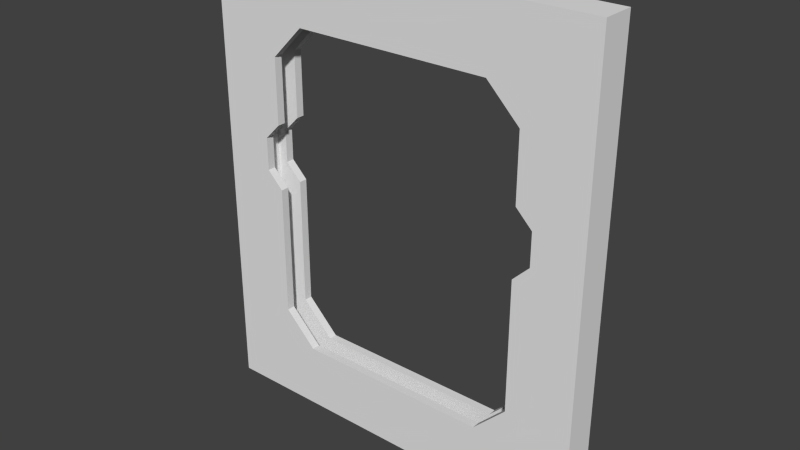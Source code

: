 # Source: Bulkhead.blend  (saved by Blender 2.72.0; exported with 4.5.12 LTS)
import bpy
from mathutils import Matrix  # noqa: F401  (used for matrix-valued properties, if any)

bpy.ops.wm.read_factory_settings(use_empty=True)
scene = bpy.context.scene
scene.name = 'Scene'

# ---- collections
col_collection_1 = bpy.data.collections.new('Collection 1'); scene.collection.children.link(col_collection_1)

# ---- world
world_world = bpy.data.worlds.new('World'); scene.world = world_world
world_world.color = (0.05088, 0.05088, 0.05088)
world_world.use_sun_shadow = False
world_world.sun_shadow_jitter_overblur = 0.0
world_world.cycles.sampling_method = 'MANUAL'
world_world.cycles.sample_map_resolution = 256

# ---- meshes
me_plane = bpy.data.meshes.new('Plane')
me_plane.from_pydata([(4.0, 0.5, 10.0), (4.0, 0.5, 8.0), (4.5, 0.5, 7.5), (4.5, 0.5, 6.5), (-3.0, 0.5, 1.0), (-4.0, 0.5, 2.0), (-4.0, 0.5, 10.0), (-3.0, 0.5, 11.0), (-4.0, 0.5, 8.0), (-4.0, 0.5, 6.0), (-4.5, 0.5, 7.5), (-4.5, 0.5, 6.5), (-6.0, 0.5, 13.0), (-6.0, 0.5, -1.0), (3.0, 0.5, 1.0), (4.0, 0.5, 2.0), (3.0, 0.5, 11.0), (4.0, 0.5, 6.0), (6.0, 0.5, 13.0), (6.0, 0.5, -1.0), (4.0, 0.25, 10.0), (4.0, 0.25, 8.0), (4.5, 0.25, 7.5), (4.5, 0.25, 6.5), (-3.0, 0.25, 1.0), (-4.0, 0.25, 2.0), (-4.0, 0.25, 10.0), (-3.0, 0.25, 11.0), (-4.0, 0.25, 8.0), (-4.0, 0.25, 6.0), (-4.5, 0.25, 7.5), (-4.5, 0.25, 6.5), (3.0, 0.25, 1.0), (4.0, 0.25, 2.0), (3.0, 0.25, 11.0), (4.0, 0.25, 6.0), (4.8, 0.25, 10.7), (-3.6, 0.25, -0.1), (-4.8, 0.25, 1.1), (-4.8, 0.25, 10.7), (-3.6, 0.25, 11.9), (3.6, 0.25, -0.1), (4.8, 0.25, 1.1), (3.6, 0.25, 11.9), (4.0, -0.5, 10.0), (4.0, -0.5, 8.0), (4.5, -0.5, 7.5), (4.5, -0.5, 6.5), (-3.0, -0.5, 1.0), (-4.0, -0.5, 2.0), (-4.0, -0.5, 10.0), (-3.0, -0.5, 11.0), (-4.0, -0.5, 8.0), (-4.0, -0.5, 6.0), (-4.5, -0.5, 7.5), (-4.5, -0.5, 6.5), (-6.0, -0.5, 13.0), (-6.0, -0.5, -1.0), (3.0, -0.5, 1.0), (4.0, -0.5, 2.0), (3.0, -0.5, 11.0), (4.0, -0.5, 6.0), (6.0, -0.5, 13.0), (6.0, -0.5, -1.0), (4.0, -0.25, 10.0), (4.0, -0.25, 8.0), (4.5, -0.25, 7.5), (4.5, -0.25, 6.5), (-3.0, -0.25, 1.0), (-4.0, -0.25, 2.0), (-4.0, -0.25, 10.0), (-3.0, -0.25, 11.0), (-4.0, -0.25, 8.0), (-4.0, -0.25, 6.0), (-4.5, -0.25, 7.5), (-4.5, -0.25, 6.5), (3.0, -0.25, 1.0), (4.0, -0.25, 2.0), (3.0, -0.25, 11.0), (4.0, -0.25, 6.0), (4.8, -0.25, 10.7), (-3.6, -0.25, -0.1), (-4.8, -0.25, 1.1), (-4.8, -0.25, 10.7), (-3.6, -0.25, 11.9), (3.6, -0.25, -0.1), (4.8, -0.25, 1.1), (3.6, -0.25, 11.9)], [], [(14, 4, 24, 32), (1, 2, 22, 21), (10, 8, 28, 30), (8, 6, 26, 28), (2, 3, 23, 22), (11, 10, 30, 31), (5, 9, 29, 25), (14, 15, 19), (15, 17, 19), (4, 5, 25, 24), (15, 14, 32, 33), (9, 11, 31, 29), (7, 16, 34, 27), (0, 16, 18), (7, 6, 12), (5, 4, 13), (16, 7, 12, 18), (0, 18, 1), (1, 18, 2), (3, 19, 17), (3, 2, 18, 19), (6, 8, 12), (5, 13, 9), (11, 9, 13), (8, 10, 12), (10, 11, 13, 12), (4, 14, 19, 13), (30, 39, 38, 31), (33, 32, 41, 42), (28, 39, 30), (33, 42, 35), (27, 34, 43, 40), (3, 17, 35, 23), (17, 15, 33, 35), (16, 0, 20, 34), (0, 1, 21, 20), (6, 7, 27, 26), (35, 42, 23), (29, 31, 38), (25, 29, 38), (39, 28, 26), (22, 36, 21), (23, 42, 36, 22), (32, 24, 37, 41), (20, 21, 36), (34, 20, 36, 43), (26, 27, 40, 39), (24, 25, 38, 37), (58, 76, 68, 48), (45, 65, 66, 46), (54, 74, 72, 52), (52, 72, 70, 50), (46, 66, 67, 47), (55, 75, 74, 54), (49, 69, 73, 53), (58, 63, 59), (59, 63, 61), (48, 68, 69, 49), (59, 77, 76, 58), (53, 73, 75, 55), (51, 71, 78, 60), (44, 62, 60), (51, 56, 50), (49, 57, 48), (60, 62, 56, 51), (44, 45, 62), (45, 46, 62), (47, 61, 63), (47, 63, 62, 46), (50, 56, 52), (49, 53, 57), (55, 57, 53), (52, 56, 54), (54, 56, 57, 55), (48, 57, 63, 58), (74, 75, 82, 83), (77, 86, 85, 76), (72, 74, 83), (77, 79, 86), (71, 84, 87, 78), (47, 67, 79, 61), (61, 79, 77, 59), (60, 78, 64, 44), (44, 64, 65, 45), (50, 70, 71, 51), (79, 67, 86), (73, 82, 75), (69, 82, 73), (83, 70, 72), (66, 65, 80), (67, 66, 80, 86), (76, 85, 81, 68), (64, 80, 65), (78, 87, 80, 64), (70, 83, 84, 71), (68, 81, 82, 69), (42, 86, 80, 36), (36, 80, 87, 43), (40, 43, 87, 84), (39, 40, 84, 83), (39, 83, 82, 38), (37, 38, 82, 81), (37, 81, 85, 41), (42, 41, 85, 86), (19, 18, 62, 63), (19, 63, 57, 13), (13, 57, 56, 12), (12, 56, 62, 18)])
me_plane.use_remesh_preserve_volume = False
me_plane.use_remesh_preserve_attributes = False
me_plane.use_mirror_vertex_groups = False
me_plane.update()

# ---- objects
ob_plane = bpy.data.objects.new('Plane', me_plane)

# ---- transforms, parenting, visibility, modifiers, constraints
ob_plane.location = (0.0, 0.0, 0.0)
ob_plane.lineart.crease_threshold = 0.0

# ---- collection membership
col_collection_1.objects.link(ob_plane)

# ---- scene / render settings (as saved in the file)
scene.frame_start = 1; scene.frame_end = 250; scene.frame_set(1)
scene.render.engine = 'BLENDER_EEVEE_NEXT'
scene.render.resolution_percentage = 50
scene.render.dither_intensity = 0.0
scene.cycles.use_denoising = False
scene.cycles.samples = 10
scene.cycles.sampling_pattern = 'TABULATED_SOBOL'
scene.cycles.light_sampling_threshold = 0.0
scene.cycles.use_adaptive_sampling = False
scene.cycles.use_light_tree = False
scene.cycles.blur_glossy = 0.0
scene.cycles.pixel_filter_type = 'GAUSSIAN'
scene.cycles.sample_clamp_indirect = 0.0
scene.view_settings.view_transform = 'Standard'
bpy.context.view_layer.update()

# ---- added for rendering (the .blend has no active camera and no usable light): camera, sun
cam_auto = bpy.data.cameras.new('AutoCamera')
cam_auto.lens = 50.0
cam_auto.sensor_width = 36.0
cam_auto.clip_end = 1000.0
ob_auto_camera = bpy.data.objects.new('AutoCamera', cam_auto)
scene.collection.objects.link(ob_auto_camera)
ob_auto_camera.location = (17.0854, -20.5024, 19.6683)
ob_auto_camera.rotation_euler = (1.09748, -7.21219e-08, 0.694738)
scene.camera = ob_auto_camera
light_auto_sun = bpy.data.lights.new('AutoSun', 'SUN')
light_auto_sun.energy = 3.0
light_auto_sun.angle = 0.0523599
ob_auto_sun = bpy.data.objects.new('AutoSun', light_auto_sun)
scene.collection.objects.link(ob_auto_sun)
ob_auto_sun.rotation_euler = (0.872665, 0.174533, 0.523599)
bpy.context.view_layer.update()
